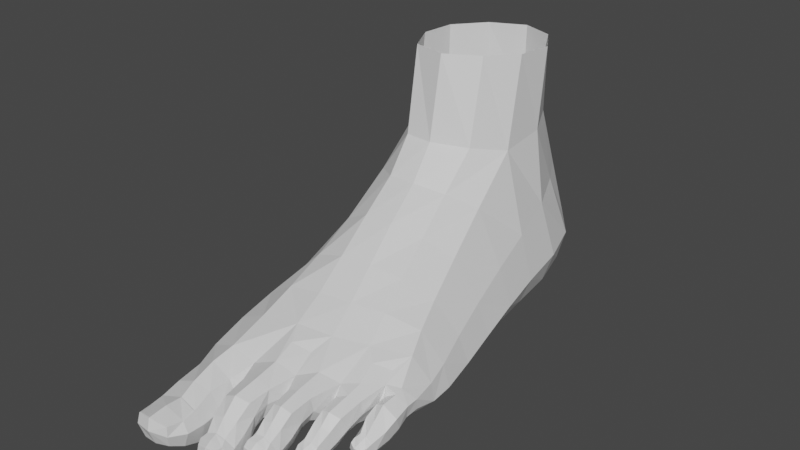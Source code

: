 # Source: Foot.blend  (saved by Blender 2.91.10; exported with 4.5.12 LTS)
import bpy
from mathutils import Matrix  # noqa: F401  (used for matrix-valued properties, if any)

bpy.ops.wm.read_factory_settings(use_empty=True)
scene = bpy.context.scene
scene.name = 'Scene'

# ---- materials (node trees are filled in below, after node groups)
mat_defaultmat = bpy.data.materials.new('defaultMat')
mat_defaultmat.use_transparent_shadow = False

# ---- material node trees
mat_defaultmat.use_nodes = True; mat_defaultmat.node_tree.nodes.clear()
_N = mat_defaultmat.node_tree.nodes; _L = mat_defaultmat.node_tree.links
n0 = _N.new('ShaderNodeBsdfPrincipled'); n0.name = 'Principled BSDF'; n0.location = (10, 300)
n0.distribution = 'GGX'
n0.subsurface_method = 'BURLEY'
n0.inputs[3].default_value = 1.45
n0.inputs[27].default_value = (0.0, 0.0, 0.0, 1.0)
n0.inputs[28].default_value = 1.0
n1 = _N.new('ShaderNodeOutputMaterial'); n1.name = 'Material Output'; n1.location = (300, 300)
_L.new(n0.outputs[0], n1.inputs[0])
n1.is_active_output = True

# ---- world
world_world = bpy.data.worlds.new('World'); scene.world = world_world
world_world.use_nodes = True; world_world.node_tree.nodes.clear()
_N = world_world.node_tree.nodes; _L = world_world.node_tree.links
n0 = _N.new('ShaderNodeOutputWorld'); n0.name = 'World Output'; n0.location = (300, 300)
n1 = _N.new('ShaderNodeBackground'); n1.name = 'Background'; n1.location = (10, 300)
n1.inputs[0].default_value = (0.05088, 0.05088, 0.05088, 1.0)
_L.new(n1.outputs[0], n0.inputs[0])
n0.is_active_output = True
world_world.color = (0.05088, 0.05088, 0.05088)
world_world.use_sun_shadow = False
world_world.sun_shadow_jitter_overblur = 0.0

# ---- meshes
me_foot = bpy.data.meshes.new('Foot')
me_foot.from_pydata([(3.246, 1.873, 6.857), (3.231, 1.797, 7.334), (3.634, 2.009, 7.425), (3.666, 2.102, 6.767), (3.111, 1.397, 6.914), (3.029, 1.26, 7.185), (3.403, 0.8177, 6.643), (3.389, 0.636, 6.879), (3.079, 0.7409, 6.979), (3.14, 0.891, 6.815), (3.77, 0.8386, 6.552), (3.862, 0.6559, 6.89), (4.075, 0.9993, 7.076), (3.996, 1.159, 6.583), (4.116, 1.731, 6.647), (4.17, 1.584, 7.329), (3.222, 1.539, 7.867), (3.311, 1.106, 8.302), (3.572, 1.087, 8.305), (3.662, 1.62, 7.947), (2.938, 1.041, 7.607), (2.96, 0.7822, 8.081), (3.303, 0.3764, 7.266), (3.22, 0.1819, 7.85), (2.906, 0.3491, 7.92), (2.95, 0.5231, 7.362), (3.773, 0.3973, 7.282), (3.621, 0.18, 7.854), (3.85, 0.5097, 8.073), (3.994, 0.7254, 7.522), (4.087, 1.266, 7.836), (3.811, 0.8767, 8.278), (3.213, 0.9553, 8.475), (3.217, 0.8682, 8.635), (3.409, 0.7863, 8.725), (3.494, 0.9334, 8.574), (3.183, 0.8653, 8.653), (3.177, 0.9595, 8.471), (2.957, 0.6495, 8.364), (3.059, 0.554, 8.592), (3.234, 0.1711, 8.236), (3.237, 0.227, 8.504), (3.042, 0.2766, 8.477), (2.971, 0.2877, 8.266), (3.55, 0.1754, 8.238), (3.458, 0.2113, 8.479), (3.581, 0.4404, 8.619), (3.781, 0.4694, 8.393), (3.766, 0.7791, 8.499), (3.64, 0.7026, 8.685), (3.622, 0.7177, 8.663), (3.733, 0.7885, 8.499), (3.561, 1.073, 8.328), (3.772, 0.8788, 8.304), (3.331, 1.091, 8.326), (3.4, 0.7768, 8.755), (3.299, 0.4817, 8.695), (2.186, 2.157, 8.269), (2.159, 1.963, 8.96), (2.54, 2.089, 9.041), (2.589, 2.313, 8.113), (2.097, 1.643, 8.277), (2.068, 1.507, 8.704), (2.401, 1.011, 7.951), (2.385, 0.9525, 8.273), (2.124, 1.086, 8.433), (2.129, 1.165, 8.142), (2.723, 0.9791, 7.792), (2.696, 0.8834, 8.318), (3.029, 1.332, 8.632), (3.013, 1.528, 7.836), (2.987, 2.095, 7.878), (2.937, 1.902, 8.884), (2.149, 1.674, 9.407), (2.091, 1.19, 9.833), (2.405, 1.197, 9.826), (2.515, 1.696, 9.43), (1.92, 1.265, 9.106), (1.809, 0.9328, 9.52), (2.293, 0.6001, 8.703), (2.206, 0.3124, 9.216), (1.862, 0.481, 9.248), (1.938, 0.783, 8.778), (2.669, 0.5841, 8.772), (2.566, 0.3238, 9.258), (2.781, 0.6816, 9.515), (2.938, 1.013, 9.096), (2.841, 1.531, 9.36), (2.66, 1.079, 9.806), (1.998, 1.001, 10.03), (2.056, 0.9084, 10.23), (2.268, 0.8876, 10.3), (2.335, 1.047, 10.16), (2.018, 0.877, 10.26), (1.945, 0.9947, 10.02), (1.776, 0.75, 9.824), (1.94, 0.6009, 10.11), (2.199, 0.2599, 9.55), (2.211, 0.2788, 9.85), (1.97, 0.3197, 9.848), (1.892, 0.3611, 9.595), (2.497, 0.2809, 9.574), (2.434, 0.278, 9.821), (2.534, 0.4989, 10.06), (2.702, 0.5614, 9.794), (2.682, 0.8834, 10.01), (2.572, 0.7898, 10.23), (2.547, 0.8338, 10.21), (2.637, 0.9099, 10.02), (2.401, 1.172, 9.869), (2.621, 1.072, 9.853), (2.12, 1.169, 9.877), (2.262, 0.8518, 10.33), (2.236, 0.5313, 10.18), (1.958, 4.739, -4.908), (1.541, 8.021, -4.863), (1.444, 7.692, -2.905), (2.332, 4.126, -2.916), (1.583, 5.92, -0.8306), (0.6132, 6.579, 0.1111), (0.9248, 5.455, 1.911), (2.013, 4.713, 1.271), (-0.6481, 6.844, 0.5474), (-1.851, 6.84, 0.5239), (-1.524, 5.898, 2.382), (-0.2898, 5.884, 2.324), (-3.065, 6.472, -0.4352), (-2.753, 5.237, 2.089), (0.6149, 8.099, -6.706), (0.293, 6.667, -7.267), (-0.8146, 6.911, -7.648), (-0.8665, 8.14, -7.312), (-2.027, 8.124, -6.638), (-1.809, 6.69, -7.262), (-3.719, 4.891, -2.19), (-3.376, 8.061, -2.926), (-3.182, 8.089, -4.93), (-3.283, 5.141, -4.793), (2.544, 2.337, -5.205), (2.815, 2.111, -3.049), (0.5742, 5.307, -7.837), (0.8786, 2.525, -8.521), (-0.7087, 2.554, -8.955), (-0.7474, 5.426, -8.371), (-2.327, 2.577, -8.351), (-1.987, 5.31, -7.862), (-3.295, 2.721, -1.978), (-3.433, 2.5, -4.303), (2.155, 1.055, -5.027), (2.374, 0.9479, -2.933), (0.7286, 1.205, -8.233), (-0.6673, 1.191, -8.626), (-2.101, 1.08, -8.141), (-2.374, 1.635, -1.983), (-2.81, 1.31, -4.342), (-0.6638, 0.471, -7.686), (0.4054, 0.5589, -7.592), (-1.597, 0.4705, -7.594), (-1.834, 0.6232, -4.164), (-1.459, 0.9912, -2.068), (1.315, 0.6763, -2.648), (1.078, 0.6441, -4.731), (2.619, 3.5, -0.9995), (2.936, 2.856, 0.8923), (-3.714, 4.433, -0.1212), (-3.61, 3.883, 1.869), (3.078, 1.813, -1.165), (3.375, 1.483, 0.7102), (-3.281, 2.628, 0.01294), (-3.375, 2.275, 1.867), (-2.278, 1.591, 0.04389), (-2.446, 1.285, 2.055), (2.564, 0.8055, -1.008), (2.781, 0.6236, 0.9101), (-1.286, 1.067, 0.02252), (-1.299, 0.8661, 2.117), (1.53, 0.6341, -0.6539), (1.733, 0.5055, 1.337), (1.32, 4.583, 3.61), (2.439, 3.811, 3.037), (-1.246, 4.887, 4.15), (0.05359, 4.85, 3.997), (-2.599, 4.428, 4.025), (3.313, 2.359, 2.614), (-3.804, 1.893, 3.851), (-3.66, 3.373, 3.874), (-2.854, 0.7897, 4.069), (-1.468, 0.4301, 4.172), (3.038, 0.4257, 2.693), (1.918, 0.2973, 3.249), (0.3692, 3.988, 5.443), (-1.022, 4.019, 5.664), (-2.506, 3.779, 5.712), (-3.773, 2.958, 5.577), (1.667, 3.857, 4.999), (2.88, 3.284, 4.374), (-4.129, 1.652, 5.507), (3.69, 1.213, 2.474), (3.94, 1.025, 3.996), (3.295, 0.3173, 4.189), (-1.682, 0.08587, 5.884), (-3.209, 0.3568, 5.748), (2.017, 0.1914, 4.819), (-3.505, 1.132, 10.77), (-3.591, 1.221, 9.698), (-3.339, 0.6048, 9.637), (-3.356, 0.3625, 10.62), (-3.305, 1.97, 9.795), (-3.258, 1.807, 10.87), (-2.342, 2.222, 10.9), (-2.437, 2.503, 9.89), (-1.629, 2.008, 10.79), (-1.637, 2.041, 9.853), (-1.274, 1.279, 10.68), (-1.368, 1.374, 9.801), (-1.498, 0.3847, 10.6), (-1.72, 0.5509, 9.757), (-2.369, 0.1618, 10.6), (-2.364, 0.4082, 9.73), (3.693, 1.974, 4.035), (-2.239, 1.955, 11.65), (-2.168, 2.046, 12.35), (-1.43, 1.713, 12.28), (-1.499, 1.8, 11.73), (-2.958, 1.809, 11.87), (-2.888, 1.788, 12.41), (-2.097, 2.02, 13.13), (-2.685, 1.92, 13.06), (-1.526, 1.776, 12.89), (-1.459, 1.784, 11.68), (-1.382, 1.695, 12.28), (-1.16, 1.263, 12.3), (-1.174, 1.232, 11.55), (-1.485, 1.759, 12.93), (-1.455, 1.357, 12.97), (-2.091, 2.016, 13.18), (-2.721, 1.911, 13.1), (-2.744, 1.502, 13.21), (-2.074, 1.524, 13.3), (-2.935, 1.775, 12.42), (-3.162, 1.179, 12.49), (-3.01, 1.792, 11.84), (-3.403, 1.063, 11.77), (-1.41, 0.6121, 12.3), (-1.404, 0.3703, 11.53), (-1.589, 0.8488, 12.85), (-2.62, 0.876, 13.04), (-2.103, 0.8275, 13.02), (-2.917, 0.5953, 12.48), (-3.182, 0.3754, 11.66), (-2.321, 0.169, 11.61), (-2.199, 0.4319, 12.4), (-3.65, 2.139, 8.715), (-3.878, 1.326, 8.669), (-3.423, 0.6052, 8.772), (-2.346, 0.5132, 9.027), (-1.278, 0.6597, 9.151), (-1.21, 1.606, 9.212), (-1.289, 2.416, 8.925), (-2.447, 2.676, 8.885), (-0.8419, 2.428, 9.868), (-0.2522, 2.679, 9.762), (-0.345, 2.794, 8.72), (0.2666, 2.358, 9.677), (0.5243, 2.501, 8.606), (-0.9097, 1.698, 9.968), (-0.7002, 1.025, 9.942), (-0.411, 0.6471, 9.027), (-0.3446, 0.9734, 9.888), (0.3513, 0.877, 8.834), (0.07439, 1.16, 9.883), (0.439, 1.798, 9.04), (0.2637, 1.79, 9.801), (0.9052, 0.7842, 8.571), (1.047, 1.082, 9.029), (0.6402, 1.229, 9.254), (0.7057, 1.803, 9.318), (0.816, 2.374, 9.275), (1.245, 2.541, 9.176), (1.208, 2.684, 8.106), (1.713, 2.313, 9.082), (1.996, 2.393, 7.835), (1.727, 1.702, 8.977), (1.881, 1.701, 8.128), (1.782, 0.9045, 8.04), (1.443, 1.149, 8.933), (2.595, 2.471, 7.439), (3.156, 2.273, 6.703), (2.285, 0.8107, 7.597), (2.685, 0.797, 7.144), (3.025, 1.558, 6.956), (3.702, 0.8371, 6.161), (3.338, 0.7803, 6.46), (3.626, 2.161, 6.401), (4.092, 1.729, 6.124), (4.017, 1.219, 5.99), (-0.7818, 2.243, 10.79), (-0.2568, 2.487, 10.81), (-0.8876, 1.53, 10.66), (-0.2869, 0.8407, 10.33), (-0.7474, 0.8799, 10.44), (0.1658, 1.061, 10.37), (0.3414, 1.708, 10.5), (0.2351, 2.27, 10.6), (-0.6746, 1.822, 11.48), (-0.476, 1.482, 11.99), (-0.1232, 1.57, 11.88), (-0.1896, 1.956, 11.46), (-0.8657, 1.278, 11.3), (-0.7685, 1.102, 11.87), (-0.2677, 0.5326, 10.81), (-0.1912, 0.3307, 11.57), (-0.7593, 0.5125, 11.67), (-0.8109, 0.6285, 10.98), (0.3333, 0.7561, 10.84), (0.4492, 0.5042, 11.53), (0.5099, 1.085, 11.67), (0.4582, 1.383, 11.09), (0.2703, 1.852, 11.3), (0.2523, 1.469, 11.85), (-0.4788, 1.393, 12.26), (-0.333, 1.362, 12.48), (0.007334, 1.412, 12.49), (-0.05689, 1.506, 12.21), (-0.3584, 1.342, 12.53), (-0.5307, 1.379, 12.27), (-0.6882, 0.996, 12.26), (-0.4111, 0.9834, 12.57), (-0.1088, 0.3998, 12.06), (-0.04055, 0.5427, 12.44), (-0.3915, 0.6123, 12.45), (-0.5773, 0.5385, 12.14), (0.4115, 0.4855, 12.01), (0.3245, 0.5552, 12.31), (0.4267, 0.9289, 12.37), (0.5457, 0.962, 12.02), (0.3755, 1.34, 12.09), (0.3471, 1.298, 12.39), (0.3044, 1.323, 12.35), (0.3275, 1.356, 12.1), (-0.1145, 1.559, 11.93), (0.2249, 1.468, 11.91), (-0.4333, 1.48, 12.03), (0.01565, 1.396, 12.54), (0.008683, 0.9687, 12.61), (0.8459, 2.203, 10.02), (1.276, 2.351, 10.1), (0.6833, 1.695, 9.836), (1.006, 1.015, 9.31), (0.6239, 1.181, 9.507), (1.417, 1.031, 9.289), (1.753, 1.568, 9.639), (1.703, 2.194, 10.03), (0.8689, 1.86, 10.59), (0.9075, 1.53, 11.0), (1.263, 1.54, 10.94), (1.288, 1.935, 10.59), (0.5889, 1.451, 10.35), (0.5919, 1.18, 10.89), (0.9587, 0.7455, 9.709), (0.96, 0.4365, 10.44), (0.5437, 0.6939, 10.56), (0.5501, 0.9755, 9.875), (1.465, 0.7047, 9.777), (1.503, 0.4292, 10.5), (1.733, 0.9192, 10.72), (1.766, 1.224, 10.16), (1.667, 1.798, 10.52), (1.552, 1.411, 10.94), (0.8632, 1.397, 11.32), (0.9198, 1.317, 11.53), (1.196, 1.277, 11.56), (1.213, 1.459, 11.27), (0.8793, 1.296, 11.57), (0.8116, 1.395, 11.32), (0.6339, 1.035, 11.29), (0.8178, 0.9541, 11.57), (1.029, 0.3589, 11.04), (1.084, 0.4787, 11.41), (0.8349, 0.5606, 11.43), (0.7016, 0.5305, 11.15), (1.425, 0.4094, 10.99), (1.348, 0.4825, 11.31), (1.482, 0.8271, 11.44), (1.675, 0.834, 11.1), (1.588, 1.245, 11.18), (1.515, 1.154, 11.46), (1.482, 1.192, 11.44), (1.543, 1.268, 11.19), (1.263, 1.524, 10.99), (1.515, 1.411, 10.99), (0.9469, 1.519, 11.05), (1.196, 1.25, 11.6), (1.135, 0.8841, 11.61), (-2.799, 5.265, -6.536), (-3.241, 2.588, -6.771), (-2.866, 1.149, -6.409), (-1.831, 0.4099, -6.244), (0.79, 0.6158, -6.665), (-0.5094, 0.3686, -6.372), (1.641, 1.172, -6.966), (1.911, 2.453, -7.171), (1.227, 5.104, -6.635), (-2.244, 1.95, 11.6), (-0.8696, 3.384, 7.05), (-2.455, 3.216, 7.294), (-3.785, 2.545, 7.138), (-4.073, 1.468, 7.157), (-3.367, 0.3461, 7.397), (1.948, 3.152, 6.169), (0.6254, 3.299, 6.77), (-0.4346, 3.124, 7.812), (0.3628, 2.918, 7.622), (3.258, 2.832, 5.359), (2.457, 2.84, 6.636), (3.003, 2.536, 6.172), (-0.47, 0.3638, 8.16), (-0.1302, 0.1036, 7.238), (0.6761, 0.465, 7.81), (2.126, 0.3069, 6.184), (2.579, 0.5291, 6.519), (3.442, 0.3992, 5.298), (4.03, 1.018, 5.016), (3.219, 0.5706, 5.994), (3.882, 1.743, 5.007), (-1.839, 0.06869, 7.326), (-2.129, 8.116, -0.8988), (-2.361, 11.65, -1.771), (-3.323, 11.53, -3.486), (-0.8879, 8.121, -0.779), (-0.8776, 11.66, -1.403), (0.5798, 8.024, -1.473), (0.4898, 11.61, -2.331), (1.412, 11.55, -3.619), (0.6426, 11.46, -6.686), (1.557, 11.5, -5.233), (-3.262, 11.49, -5.109), (-2.271, 11.45, -6.539), (-0.7818, 11.45, -7.242), (-1.353, 0.3803, 8.226), (1.632, 0.5788, 7.388), (0.2507, 0.2836, 3.873), (0.1453, 0.05242, 5.641), (-0.3869, 0.3918, -4.391), (-0.2245, 0.6533, -2.285), (0.1581, 0.5994, 1.85), (-0.02193, 0.727, -0.2165)], [], [(0, 1, 2, 3), (1, 0, 4, 5), (6, 7, 8, 9), (10, 11, 7, 6), (12, 13, 14, 15), (9, 8, 5, 4), (13, 12, 11, 10), (3, 2, 15, 14), (16, 17, 18, 19), (17, 16, 20, 21), (22, 23, 24, 25), (26, 27, 23, 22), (28, 29, 30, 31), (25, 24, 21, 20), (29, 28, 27, 26), (19, 18, 31, 30), (32, 33, 34, 35), (36, 37, 38, 39), (40, 41, 42, 43), (44, 45, 41, 40), (46, 47, 48, 49), (43, 42, 39, 38), (47, 46, 45, 44), (35, 34, 50, 51), (38, 37, 17, 21), (24, 43, 38, 21), (23, 40, 43, 24), (27, 44, 40, 23), (28, 47, 44, 27), (48, 47, 28, 31), (52, 35, 51, 53), (54, 32, 35, 52), (55, 36, 39, 56), (46, 49, 55, 56), (39, 42, 41, 56), (56, 41, 45, 46), (57, 58, 59, 60), (58, 57, 61, 62), (63, 64, 65, 66), (67, 68, 64, 63), (69, 70, 71, 72), (66, 65, 62, 61), (70, 69, 68, 67), (60, 59, 72, 71), (73, 74, 75, 76), (74, 73, 77, 78), (79, 80, 81, 82), (83, 84, 80, 79), (85, 86, 87, 88), (82, 81, 78, 77), (86, 85, 84, 83), (76, 75, 88, 87), (89, 90, 91, 92), (93, 94, 95, 96), (97, 98, 99, 100), (101, 102, 98, 97), (103, 104, 105, 106), (100, 99, 96, 95), (104, 103, 102, 101), (92, 91, 107, 108), (95, 94, 74, 78), (81, 100, 95, 78), (80, 97, 100, 81), (84, 101, 97, 80), (85, 104, 101, 84), (105, 104, 85, 88), (109, 92, 108, 110), (111, 89, 92, 109), (112, 93, 96, 113), (103, 106, 112, 113), (96, 99, 98, 113), (113, 98, 102, 103), (114, 115, 116, 117), (118, 119, 120, 121), (122, 123, 124, 125), (123, 126, 127, 124), (128, 129, 130, 131), (132, 131, 130, 133), (134, 135, 136, 137), (138, 114, 117, 139), (140, 141, 142, 143), (142, 144, 145, 143), (146, 134, 137, 147), (148, 138, 139, 149), (141, 150, 151, 142), (144, 142, 151, 152), (153, 146, 147, 154), (155, 151, 150, 156), (157, 152, 151, 155), (153, 154, 158, 159), (148, 149, 160, 161), (162, 118, 121, 163), (126, 164, 165, 127), (166, 162, 163, 167), (164, 168, 169, 165), (168, 170, 171, 169), (172, 166, 167, 173), (170, 174, 175, 171), (176, 172, 173, 177), (121, 120, 178, 179), (125, 124, 180, 181), (124, 127, 182, 180), (163, 121, 179, 183), (165, 169, 184, 185), (169, 171, 186, 184), (171, 175, 187, 186), (177, 173, 188, 189), (190, 181, 180, 191), (180, 182, 192, 191), (182, 185, 193, 192), (179, 178, 194, 195), (185, 184, 196, 193), (188, 197, 198, 199), (186, 187, 200, 201), (189, 188, 199, 202), (203, 204, 205, 206), (207, 208, 209, 210), (210, 209, 211, 212), (212, 211, 213, 214), (214, 213, 215, 216), (216, 215, 217, 218), (206, 205, 218, 217), (208, 207, 204, 203), (183, 179, 195, 219), (220, 221, 222, 223), (221, 220, 224, 225), (226, 221, 225, 227), (221, 226, 228, 222), (229, 230, 231, 232), (230, 233, 234, 231), (235, 236, 237, 238), (236, 239, 240, 237), (239, 241, 242, 240), (233, 235, 238, 234), (231, 243, 244, 232), (234, 245, 243, 231), (237, 246, 247, 238), (240, 248, 246, 237), (242, 249, 248, 240), (238, 247, 245, 234), (248, 249, 250, 251), (244, 243, 251, 250), (246, 248, 251, 247), (251, 243, 245, 247), (207, 252, 253, 204), (204, 253, 254, 205), (205, 254, 255, 218), (216, 218, 255, 256), (214, 216, 256, 257), (258, 212, 214, 257), (259, 210, 212, 258), (252, 207, 210, 259), (258, 260, 261, 262), (262, 261, 263, 264), (260, 258, 257, 265), (257, 256, 266, 265), (267, 268, 266, 256), (269, 270, 268, 267), (271, 272, 270, 269), (264, 263, 272, 271), (273, 274, 275, 269), (271, 269, 275, 276), (277, 264, 271, 276), (264, 277, 278, 279), (279, 278, 280, 281), (282, 283, 281, 280), (284, 285, 274, 273), (284, 283, 282, 285), (61, 57, 281, 283), (284, 66, 61, 283), (281, 57, 60, 286), (286, 60, 71, 287), (288, 63, 66, 284), (289, 67, 63, 288), (287, 71, 70, 290), (290, 70, 67, 289), (4, 0, 287, 290), (289, 9, 4, 290), (291, 10, 6, 292), (9, 289, 292, 6), (287, 0, 3, 293), (293, 3, 14, 294), (294, 14, 13, 295), (295, 13, 10, 291), (260, 296, 297, 261), (296, 260, 265, 298), (268, 299, 300, 266), (270, 301, 299, 268), (302, 272, 263, 303), (266, 300, 298, 265), (272, 302, 301, 270), (261, 297, 303, 263), (304, 305, 306, 307), (305, 304, 308, 309), (310, 311, 312, 313), (314, 315, 311, 310), (316, 317, 318, 319), (313, 312, 309, 308), (317, 316, 315, 314), (307, 306, 319, 318), (320, 321, 322, 323), (324, 325, 326, 327), (328, 329, 330, 331), (332, 333, 329, 328), (334, 335, 336, 337), (331, 330, 327, 326), (335, 334, 333, 332), (323, 322, 338, 339), (326, 325, 305, 309), (312, 331, 326, 309), (311, 328, 331, 312), (315, 332, 328, 311), (316, 335, 332, 315), (336, 335, 316, 319), (340, 323, 339, 341), (342, 320, 323, 340), (343, 324, 327, 344), (334, 337, 343, 344), (327, 330, 329, 344), (344, 329, 333, 334), (277, 345, 346, 278), (345, 277, 276, 347), (274, 348, 349, 275), (285, 350, 348, 274), (351, 282, 280, 352), (275, 349, 347, 276), (282, 351, 350, 285), (278, 346, 352, 280), (353, 354, 355, 356), (354, 353, 357, 358), (359, 360, 361, 362), (363, 364, 360, 359), (365, 366, 367, 368), (362, 361, 358, 357), (366, 365, 364, 363), (356, 355, 368, 367), (369, 370, 371, 372), (373, 374, 375, 376), (377, 378, 379, 380), (381, 382, 378, 377), (383, 384, 385, 386), (380, 379, 376, 375), (384, 383, 382, 381), (372, 371, 387, 388), (375, 374, 354, 358), (361, 380, 375, 358), (360, 377, 380, 361), (364, 381, 377, 360), (365, 384, 381, 364), (385, 384, 365, 368), (389, 372, 388, 390), (391, 369, 372, 389), (392, 373, 376, 393), (383, 386, 392, 393), (376, 379, 378, 393), (393, 378, 382, 383), (145, 394, 132, 133), (145, 144, 395, 394), (144, 152, 396, 395), (152, 157, 397, 396), (155, 156, 398, 399), (156, 150, 400, 398), (150, 141, 401, 400), (141, 140, 402, 401), (402, 128, 115, 114), (197, 183, 219, 198), (184, 186, 201, 196), (208, 203, 242, 241), (208, 241, 403, 209), (209, 403, 229, 211), (213, 211, 229, 232), (213, 232, 244, 215), (215, 244, 250, 217), (206, 217, 250, 249), (203, 206, 249, 242), (308, 304, 296, 298), (300, 313, 308, 298), (299, 310, 313, 300), (301, 314, 310, 299), (302, 317, 314, 301), (318, 317, 302, 303), (297, 307, 318, 303), (296, 304, 307, 297), (357, 353, 345, 347), (349, 362, 357, 347), (348, 359, 362, 349), (350, 363, 359, 348), (351, 366, 363, 350), (367, 366, 351, 352), (346, 356, 367, 352), (345, 353, 356, 346), (77, 73, 58, 62), (65, 82, 77, 62), (64, 79, 82, 65), (68, 83, 79, 64), (69, 86, 83, 68), (87, 86, 69, 72), (59, 76, 87, 72), (58, 73, 76, 59), (20, 16, 1, 5), (8, 25, 20, 5), (7, 22, 25, 8), (11, 26, 22, 7), (12, 29, 26, 11), (30, 29, 12, 15), (2, 19, 30, 15), (1, 16, 19, 2), (394, 395, 147, 137), (395, 396, 154, 147), (396, 397, 158, 154), (148, 161, 398, 400), (400, 401, 138, 148), (401, 402, 114, 138), (119, 122, 125, 120), (120, 125, 181, 178), (178, 181, 190, 194), (155, 399, 397, 157), (404, 405, 259, 258), (406, 252, 259, 405), (407, 408, 254, 253), (409, 410, 279, 281), (410, 404, 411, 412), (413, 409, 414, 415), (267, 416, 417, 269), (417, 418, 273, 269), (404, 258, 262, 411), (410, 412, 264, 279), (409, 281, 286, 414), (406, 407, 253, 252), (419, 420, 289, 288), (413, 415, 287, 293), (291, 421, 422, 295), (292, 423, 421, 291), (422, 424, 294, 295), (424, 413, 293, 294), (405, 192, 193, 406), (193, 196, 407, 406), (196, 201, 408, 407), (404, 191, 192, 405), (190, 191, 404, 410), (409, 194, 190, 410), (195, 194, 409, 413), (424, 219, 195, 413), (422, 198, 219, 424), (421, 199, 198, 422), (419, 202, 199, 421), (408, 201, 200, 425), (426, 427, 428, 135), (429, 430, 427, 426), (431, 432, 430, 429), (116, 433, 432, 431), (128, 434, 435, 115), (136, 436, 437, 132), (428, 436, 136, 135), (438, 434, 128, 131), (437, 438, 131, 132), (115, 435, 433, 116), (136, 132, 394, 137), (140, 129, 128, 402), (130, 129, 140, 143), (133, 130, 143, 145), (412, 411, 262, 264), (415, 414, 286, 287), (408, 425, 255, 254), (417, 416, 439, 425), (419, 288, 284, 440), (417, 419, 440, 418), (187, 441, 442, 200), (443, 444, 159, 158), (397, 399, 443, 158), (442, 202, 419, 417), (441, 189, 202, 442), (445, 177, 189, 441), (446, 176, 177, 445), (161, 160, 444, 443), (399, 398, 161, 443), (200, 442, 417, 425), (256, 255, 425, 439), (420, 423, 292, 289), (418, 440, 284, 273), (439, 416, 267, 256), (419, 421, 423, 420), (37, 36, 33, 32), (36, 55, 34, 33), (55, 49, 50, 34), (49, 48, 51, 50), (48, 31, 53, 51), (31, 18, 52, 53), (17, 37, 32, 54), (18, 17, 54, 52), (94, 93, 90, 89), (93, 112, 91, 90), (112, 106, 107, 91), (106, 105, 108, 107), (105, 88, 110, 108), (88, 75, 109, 110), (74, 94, 89, 111), (75, 74, 111, 109), (230, 229, 223, 222), (229, 403, 220, 223), (403, 241, 224, 220), (241, 239, 225, 224), (239, 236, 227, 225), (236, 235, 226, 227), (235, 233, 228, 226), (233, 230, 222, 228), (325, 324, 321, 320), (324, 343, 322, 321), (343, 337, 338, 322), (337, 336, 339, 338), (336, 319, 341, 339), (319, 306, 340, 341), (305, 325, 320, 342), (306, 305, 342, 340), (374, 373, 370, 369), (373, 392, 371, 370), (392, 386, 387, 371), (386, 385, 388, 387), (385, 368, 390, 388), (368, 355, 389, 390), (354, 374, 369, 391), (355, 354, 391, 389), (175, 445, 441, 187), (173, 167, 197, 188), (167, 163, 183, 197), (127, 165, 185, 182), (174, 446, 445, 175), (153, 159, 174, 170), (444, 446, 174, 159), (444, 160, 176, 446), (160, 149, 172, 176), (149, 139, 166, 172), (139, 117, 162, 166), (117, 116, 118, 162), (116, 431, 119, 118), (431, 429, 122, 119), (429, 426, 123, 122), (426, 135, 126, 123), (135, 134, 164, 126), (134, 146, 168, 164), (146, 153, 170, 168)])
_uv = me_foot.uv_layers.new(name='UVMap')
_uv.uv.foreach_set('vector', [0.5258, 0.2865, 0.5443, 0.2846, 0.5466, 0.2966, 0.5268, 0.3043, 0.5443, 0.2846, 0.5258, 0.2865, 0.5374, 0.2716, 0.5484, 0.2661, 0.9303, 0.5501, 0.937, 0.5549, 0.9327, 0.5658, 0.9225, 0.5645, 0.94, 0.5368, 0.9492, 0.5414, 0.937, 0.5549, 0.9303, 0.5501, 0.5701, 0.3306, 0.5563, 0.3361, 0.5411, 0.3217, 0.558, 0.3135, 0.9225, 0.5645, 0.9327, 0.5658, 0.9343, 0.5819, 0.9285, 0.5795, 0.9493, 0.5267, 0.9607, 0.5306, 0.9492, 0.5414, 0.94, 0.5368, 0.5268, 0.3043, 0.5466, 0.2966, 0.558, 0.3135, 0.5411, 0.3217, 0.5646, 0.2811, 0.5858, 0.2801, 0.5877, 0.2891, 0.5673, 0.2935, 0.5858, 0.2801, 0.5646, 0.2811, 0.5664, 0.2618, 0.586, 0.2623, 0.9512, 0.5609, 0.9696, 0.5686, 0.9675, 0.5789, 0.9492, 0.572, 0.9591, 0.5488, 0.9749, 0.5583, 0.9696, 0.5686, 0.9512, 0.5609, 0.6025, 0.3101, 0.5872, 0.3239, 0.5757, 0.3077, 0.5941, 0.2985, 0.9492, 0.572, 0.9675, 0.5789, 0.9685, 0.593, 0.9487, 0.589, 0.9716, 0.5386, 0.9878, 0.5501, 0.9749, 0.5583, 0.9591, 0.5488, 0.5673, 0.2935, 0.5877, 0.2891, 0.5941, 0.2985, 0.5757, 0.3077, 0.5935, 0.2766, 0.5992, 0.2769, 0.6031, 0.2822, 0.5967, 0.2851, 0.5997, 0.2759, 0.5934, 0.2755, 0.5977, 0.2635, 0.6067, 0.2687, 0.9809, 0.5727, 0.9886, 0.5764, 0.9851, 0.5811, 0.9785, 0.5809, 0.9853, 0.5644, 0.991, 0.5702, 0.9886, 0.5764, 0.9809, 0.5727, 0.6139, 0.2895, 0.6093, 0.3007, 0.6005, 0.2943, 0.6051, 0.2889, 0.9785, 0.5809, 0.9851, 0.5811, 0.9908, 0.5882, 0.9806, 0.592, 0.9969, 0.5585, 1.0, 0.5695, 0.991, 0.5702, 0.9853, 0.5644, 0.5967, 0.2851, 0.6031, 0.2822, 0.6041, 0.2886, 0.5999, 0.2934, 0.5977, 0.2635, 0.5934, 0.2755, 0.5858, 0.2801, 0.586, 0.2623, 0.9675, 0.5789, 0.9785, 0.5809, 0.9806, 0.592, 0.9685, 0.593, 0.9696, 0.5686, 0.9809, 0.5727, 0.9785, 0.5809, 0.9675, 0.5789, 0.9749, 0.5583, 0.9853, 0.5644, 0.9809, 0.5727, 0.9696, 0.5686, 0.9878, 0.5501, 0.9969, 0.5585, 0.9853, 0.5644, 0.9749, 0.5583, 0.6005, 0.2943, 0.6093, 0.3007, 0.6025, 0.3101, 0.5941, 0.2985, 0.5885, 0.2886, 0.5967, 0.2851, 0.5999, 0.2934, 0.5943, 0.2969, 0.5868, 0.2807, 0.5935, 0.2766, 0.5967, 0.2851, 0.5885, 0.2886, 0.6039, 0.2817, 0.5997, 0.2759, 0.6067, 0.2687, 0.6127, 0.2777, 0.6139, 0.2895, 0.6051, 0.2889, 0.6039, 0.2817, 0.6127, 0.2777, 0.9908, 0.5882, 0.9851, 0.5811, 0.9886, 0.5764, 0.998, 0.5806, 0.998, 0.5806, 0.9886, 0.5764, 0.991, 0.5702, 1.0, 0.5695, 0.4977, 0.2251, 0.518, 0.2093, 0.5246, 0.2182, 0.5026, 0.2395, 0.518, 0.2093, 0.4977, 0.2251, 0.4987, 0.2073, 0.5096, 0.196, 0.8957, 0.6164, 0.9022, 0.6263, 0.8969, 0.6374, 0.8868, 0.6302, 0.9065, 0.6055, 0.9134, 0.6207, 0.9022, 0.6263, 0.8957, 0.6164, 0.5493, 0.239, 0.5337, 0.2566, 0.5135, 0.2526, 0.5326, 0.2285, 0.8868, 0.6302, 0.8969, 0.6374, 0.8933, 0.6557, 0.8855, 0.6467, 0.925, 0.6017, 0.9363, 0.6145, 0.9134, 0.6207, 0.9065, 0.6055, 0.5026, 0.2395, 0.5246, 0.2182, 0.5326, 0.2285, 0.5135, 0.2526, 0.5318, 0.1981, 0.5476, 0.1837, 0.5536, 0.1932, 0.5384, 0.2074, 0.5476, 0.1837, 0.5318, 0.1981, 0.5225, 0.183, 0.5376, 0.1705, 0.9166, 0.6394, 0.9311, 0.6527, 0.9247, 0.6613, 0.9101, 0.6497, 0.9268, 0.6331, 0.9386, 0.646, 0.9311, 0.6527, 0.9166, 0.6394, 0.5755, 0.209, 0.5637, 0.2246, 0.5471, 0.2153, 0.5616, 0.1994, 0.9101, 0.6497, 0.9247, 0.6613, 0.9191, 0.6771, 0.9033, 0.6662, 0.9444, 0.6258, 0.9535, 0.6407, 0.9386, 0.646, 0.9268, 0.6331, 0.5384, 0.2074, 0.5536, 0.1932, 0.5616, 0.1994, 0.5471, 0.2153, 0.5543, 0.1764, 0.561, 0.1756, 0.5651, 0.18, 0.5607, 0.1849, 0.5618, 0.1742, 0.5535, 0.1748, 0.5496, 0.1646, 0.5641, 0.165, 0.9393, 0.6596, 0.9467, 0.6657, 0.9416, 0.6709, 0.9341, 0.6676, 0.9457, 0.6535, 0.9503, 0.66, 0.9467, 0.6657, 0.9393, 0.6596, 0.5811, 0.1858, 0.5799, 0.1987, 0.569, 0.1935, 0.571, 0.186, 0.9341, 0.6676, 0.9416, 0.6709, 0.9461, 0.6816, 0.932, 0.682, 0.9589, 0.6513, 0.9607, 0.6639, 0.9503, 0.66, 0.9457, 0.6535, 0.5607, 0.1849, 0.5651, 0.18, 0.5694, 0.1865, 0.5675, 0.1928, 0.5496, 0.1646, 0.5535, 0.1748, 0.5476, 0.1837, 0.5376, 0.1705, 0.9247, 0.6613, 0.9341, 0.6676, 0.932, 0.682, 0.9191, 0.6771, 0.9311, 0.6527, 0.9393, 0.6596, 0.9341, 0.6676, 0.9247, 0.6613, 0.9386, 0.646, 0.9457, 0.6535, 0.9393, 0.6596, 0.9311, 0.6527, 0.9535, 0.6407, 0.9589, 0.6513, 0.9457, 0.6535, 0.9386, 0.646, 0.569, 0.1935, 0.5799, 0.1987, 0.5755, 0.209, 0.5616, 0.1994, 0.5548, 0.1922, 0.5607, 0.1849, 0.5675, 0.1928, 0.5615, 0.1973, 0.5495, 0.1838, 0.5543, 0.1764, 0.5607, 0.1849, 0.5548, 0.1922, 0.5663, 0.1791, 0.5618, 0.1742, 0.5641, 0.165, 0.5758, 0.1725, 0.5811, 0.1858, 0.571, 0.186, 0.5663, 0.1791, 0.5758, 0.1725, 0.9461, 0.6816, 0.9416, 0.6709, 0.9467, 0.6657, 0.9561, 0.6752, 0.9561, 0.6752, 0.9467, 0.6657, 0.9503, 0.66, 0.9607, 0.6639, 0.4477, 0.6721, 0.3494, 0.7177, 0.326, 0.6462, 0.4411, 0.604, 0.3569, 0.5537, 0.3131, 0.5238, 0.3505, 0.451, 0.3924, 0.4729, 0.2714, 0.4997, 0.2318, 0.4831, 0.2742, 0.4162, 0.3111, 0.4317, 0.2318, 0.4831, 0.1764, 0.4765, 0.2327, 0.3955, 0.2742, 0.4162, 0.3787, 0.7887, 0.4319, 0.79, 0.439, 0.8329, 0.3965, 0.8457, 0.4071, 0.8932, 0.3965, 0.8457, 0.439, 0.8329, 0.4531, 0.8695, 0.09683, 0.4439, 0.1031, 0.5453, 0.03269, 0.5526, 0.01585, 0.4727, 0.5272, 0.6467, 0.4477, 0.6721, 0.4411, 0.604, 0.5088, 0.5884, 0.48, 0.775, 0.5724, 0.7491, 0.5868, 0.7979, 0.4915, 0.8187, 0.5868, 0.7979, 0.5962, 0.8513, 0.5027, 0.8599, 0.4915, 0.8187, 0.07145, 0.3758, 0.09683, 0.4439, 0.01585, 0.4727, 0.0, 0.392, 0.8881, 0.1595, 0.9307, 0.1396, 0.9344, 0.2204, 0.8921, 0.232, 0.8556, 0.01455, 0.8384, 0.05505, 0.7946, 0.04243, 0.7915, 0.0, 0.7252, 0.01916, 0.7915, 0.0, 0.7946, 0.04243, 0.7508, 0.05955, 0.7147, 0.2586, 0.6659, 0.2544, 0.6642, 0.1717, 0.7099, 0.1764, 0.795, 0.0806, 0.7946, 0.04243, 0.8384, 0.05505, 0.8264, 0.08273, 0.7679, 0.08312, 0.7508, 0.05955, 0.7946, 0.04243, 0.795, 0.0806, 0.7147, 0.2586, 0.7099, 0.1764, 0.7498, 0.1877, 0.754, 0.2589, 0.8881, 0.1595, 0.8921, 0.232, 0.8538, 0.2435, 0.8499, 0.1735, 0.4459, 0.5407, 0.3569, 0.5537, 0.3924, 0.4729, 0.4618, 0.4803, 0.1764, 0.4765, 0.1505, 0.407, 0.1926, 0.3589, 0.2327, 0.3955, 0.5046, 0.5372, 0.4459, 0.5407, 0.4618, 0.4803, 0.51, 0.4858, 0.1505, 0.407, 0.1212, 0.3528, 0.1564, 0.3188, 0.1926, 0.3589, 0.6695, 0.3209, 0.7188, 0.3277, 0.7176, 0.3963, 0.6728, 0.3812, 0.893, 0.2985, 0.9313, 0.2877, 0.9298, 0.3523, 0.895, 0.3643, 0.7188, 0.3277, 0.7572, 0.3305, 0.7579, 0.4031, 0.7176, 0.3963, 0.8563, 0.3113, 0.893, 0.2985, 0.895, 0.3643, 0.8591, 0.3799, 0.3924, 0.4729, 0.3505, 0.451, 0.3861, 0.3877, 0.4277, 0.4101, 0.3111, 0.4317, 0.2742, 0.4162, 0.3102, 0.3491, 0.3485, 0.3663, 0.2742, 0.4162, 0.2327, 0.3955, 0.2676, 0.3307, 0.3102, 0.3491, 0.4618, 0.4803, 0.3924, 0.4729, 0.4277, 0.4101, 0.4821, 0.4277, 0.1926, 0.3589, 0.1564, 0.3188, 0.1868, 0.2739, 0.2261, 0.304, 0.6728, 0.3812, 0.7176, 0.3963, 0.709, 0.4639, 0.6633, 0.4427, 0.7176, 0.3963, 0.7579, 0.4031, 0.7551, 0.4753, 0.709, 0.4639, 0.8591, 0.3799, 0.895, 0.3643, 0.8994, 0.4248, 0.8629, 0.447, 0.381, 0.3108, 0.3485, 0.3663, 0.3102, 0.3491, 0.339, 0.2908, 0.3102, 0.3491, 0.2676, 0.3307, 0.293, 0.2731, 0.339, 0.2908, 0.2676, 0.3307, 0.2261, 0.304, 0.2464, 0.2545, 0.293, 0.2731, 0.4277, 0.4101, 0.3861, 0.3877, 0.4178, 0.3372, 0.4564, 0.3665, 0.2261, 0.304, 0.1868, 0.2739, 0.2062, 0.2333, 0.2464, 0.2545, 0.8994, 0.4248, 0.9326, 0.4113, 0.9361, 0.4603, 0.906, 0.4741, 0.709, 0.4639, 0.7551, 0.4753, 0.7472, 0.5341, 0.6985, 0.5168, 0.8629, 0.447, 0.8994, 0.4248, 0.906, 0.4741, 0.8674, 0.5032, 0.6037, 0.6172, 0.628, 0.5989, 0.6479, 0.6115, 0.627, 0.631, 0.2693, 0.1295, 0.2635, 0.09558, 0.2961, 0.09208, 0.3028, 0.1271, 0.3028, 0.1271, 0.2961, 0.09208, 0.3194, 0.08709, 0.3317, 0.1196, 0.3317, 0.1196, 0.3194, 0.08709, 0.3438, 0.07742, 0.3512, 0.105, 0.6993, 0.6795, 0.676, 0.701, 0.665, 0.6749, 0.692, 0.6539, 0.692, 0.6539, 0.665, 0.6749, 0.6497, 0.6528, 0.6746, 0.6365, 0.627, 0.631, 0.6479, 0.6115, 0.6746, 0.6365, 0.6497, 0.6528, 0.2635, 0.09558, 0.2693, 0.1295, 0.2421, 0.1278, 0.2397, 0.09741, 0.4821, 0.4277, 0.4277, 0.4101, 0.4564, 0.3665, 0.5037, 0.3869, 0.2913, 0.06477, 0.2869, 0.04245, 0.3113, 0.03375, 0.3143, 0.0532, 0.2869, 0.04245, 0.2913, 0.06477, 0.2651, 0.06233, 0.2623, 0.04441, 0.2816, 0.01807, 0.2869, 0.04245, 0.2623, 0.04441, 0.2661, 0.0236, 0.2869, 0.04245, 0.2816, 0.01807, 0.3, 0.01718, 0.3113, 0.03375, 0.3162, 0.05415, 0.3128, 0.03293, 0.3265, 0.02485, 0.3364, 0.04883, 0.3128, 0.03293, 0.3006, 0.01544, 0.3078, 0.0048, 0.3265, 0.02485, 0.2813, 0.01655, 0.2649, 0.02229, 0.2549, 0.01406, 0.2788, 0.0, 0.2649, 0.02229, 0.2607, 0.04414, 0.24, 0.04183, 0.2549, 0.01406, 0.2607, 0.04414, 0.2636, 0.06379, 0.2362, 0.06623, 0.24, 0.04183, 0.3006, 0.01544, 0.2813, 0.01655, 0.2788, 0.0, 0.3078, 0.0048, 0.6204, 0.7318, 0.6177, 0.7095, 0.6393, 0.6941, 0.648, 0.7208, 0.5909, 0.7324, 0.5983, 0.7161, 0.6177, 0.7095, 0.6204, 0.7318, 0.5542, 0.6984, 0.5748, 0.6928, 0.5852, 0.7054, 0.5659, 0.7209, 0.5658, 0.6667, 0.5855, 0.6737, 0.5748, 0.6928, 0.5542, 0.6984, 0.5809, 0.6429, 0.6034, 0.6525, 0.5855, 0.6737, 0.5658, 0.6667, 0.5659, 0.7209, 0.5852, 0.7054, 0.5983, 0.7161, 0.5909, 0.7324, 0.5855, 0.6737, 0.6034, 0.6525, 0.6229, 0.6715, 0.6028, 0.6894, 0.6393, 0.6941, 0.6177, 0.7095, 0.6028, 0.6894, 0.6229, 0.6715, 0.5748, 0.6928, 0.5855, 0.6737, 0.6028, 0.6894, 0.5852, 0.7054, 0.6028, 0.6894, 0.6177, 0.7095, 0.5983, 0.7161, 0.5852, 0.7054, 0.2693, 0.1295, 0.265, 0.162, 0.2367, 0.155, 0.2421, 0.1278, 0.628, 0.5989, 0.6369, 0.5763, 0.6618, 0.5929, 0.6479, 0.6115, 0.6479, 0.6115, 0.6618, 0.5929, 0.6923, 0.6224, 0.6746, 0.6365, 0.692, 0.6539, 0.6746, 0.6365, 0.6923, 0.6224, 0.7255, 0.6515, 0.6993, 0.6795, 0.692, 0.6539, 0.7255, 0.6515, 0.7107, 0.6802, 0.3543, 0.156, 0.3317, 0.1196, 0.3512, 0.105, 0.3545, 0.1244, 0.3105, 0.1617, 0.3028, 0.1271, 0.3317, 0.1196, 0.3543, 0.156, 0.265, 0.162, 0.2693, 0.1295, 0.3028, 0.1271, 0.3105, 0.1617, 0.3543, 0.156, 0.3807, 0.1339, 0.399, 0.1447, 0.3896, 0.1797, 0.3896, 0.1797, 0.399, 0.1447, 0.4178, 0.149, 0.4253, 0.188, 0.3807, 0.1339, 0.3543, 0.156, 0.3545, 0.1244, 0.3673, 0.1118, 0.7107, 0.6802, 0.7255, 0.6515, 0.7401, 0.6867, 0.7143, 0.6931, 0.7644, 0.6554, 0.755, 0.6879, 0.7401, 0.6867, 0.7255, 0.6515, 0.8014, 0.659, 0.7718, 0.6927, 0.755, 0.6879, 0.7644, 0.6554, 0.8033, 0.6897, 0.7913, 0.705, 0.7718, 0.6927, 0.8014, 0.659, 0.4253, 0.188, 0.4178, 0.149, 0.4363, 0.1399, 0.4355, 0.1596, 0.8273, 0.6458, 0.8342, 0.6654, 0.8177, 0.6791, 0.8014, 0.659, 0.8033, 0.6897, 0.8014, 0.659, 0.8177, 0.6791, 0.8055, 0.6956, 0.4477, 0.1721, 0.4253, 0.188, 0.4355, 0.1596, 0.4415, 0.1537, 0.4253, 0.188, 0.4477, 0.1721, 0.4577, 0.1834, 0.4458, 0.2174, 0.4458, 0.2174, 0.4577, 0.1834, 0.4735, 0.1905, 0.4775, 0.2334, 0.4948, 0.1907, 0.4938, 0.2112, 0.4775, 0.2334, 0.4735, 0.1905, 0.8681, 0.6253, 0.8509, 0.6598, 0.8342, 0.6654, 0.8273, 0.6458, 0.8681, 0.6253, 0.8808, 0.6455, 0.8731, 0.6625, 0.8509, 0.6598, 0.4987, 0.2073, 0.4977, 0.2251, 0.4775, 0.2334, 0.4938, 0.2112, 0.8681, 0.6253, 0.8868, 0.6302, 0.8855, 0.6467, 0.8808, 0.6455, 0.4775, 0.2334, 0.4977, 0.2251, 0.5026, 0.2395, 0.4915, 0.2597, 0.4915, 0.2597, 0.5026, 0.2395, 0.5135, 0.2526, 0.5083, 0.292, 0.8882, 0.6031, 0.8957, 0.6164, 0.8868, 0.6302, 0.8681, 0.6253, 0.9029, 0.5825, 0.9065, 0.6055, 0.8957, 0.6164, 0.8882, 0.6031, 0.5083, 0.292, 0.5135, 0.2526, 0.5337, 0.2566, 0.5317, 0.2755, 0.9311, 0.583, 0.925, 0.6017, 0.9065, 0.6055, 0.9029, 0.5825, 0.5374, 0.2716, 0.5258, 0.2865, 0.5083, 0.292, 0.5317, 0.2755, 0.9029, 0.5825, 0.9225, 0.5645, 0.9285, 0.5795, 0.9311, 0.583, 0.9326, 0.5298, 0.94, 0.5368, 0.9303, 0.5501, 0.9257, 0.5471, 0.9225, 0.5645, 0.9029, 0.5825, 0.9257, 0.5471, 0.9303, 0.5501, 0.5083, 0.292, 0.5258, 0.2865, 0.5268, 0.3043, 0.5174, 0.3123, 0.5174, 0.3123, 0.5268, 0.3043, 0.5411, 0.3217, 0.5334, 0.3325, 0.5334, 0.3325, 0.5411, 0.3217, 0.5563, 0.3361, 0.5462, 0.3453, 0.9457, 0.5154, 0.9493, 0.5267, 0.94, 0.5368, 0.9326, 0.5298, 0.3807, 0.1339, 0.3929, 0.1042, 0.4075, 0.1117, 0.399, 0.1447, 0.3929, 0.1042, 0.3807, 0.1339, 0.3673, 0.1118, 0.3751, 0.08954, 0.755, 0.6879, 0.7515, 0.7041, 0.7344, 0.7047, 0.7401, 0.6867, 0.7718, 0.6927, 0.7679, 0.7115, 0.7515, 0.7041, 0.755, 0.6879, 0.441, 0.1173, 0.4363, 0.1399, 0.4178, 0.149, 0.4224, 0.1184, 0.7401, 0.6867, 0.7344, 0.7047, 0.7111, 0.7078, 0.7143, 0.6931, 0.7913, 0.705, 0.7872, 0.7223, 0.7679, 0.7115, 0.7718, 0.6927, 0.399, 0.1447, 0.4075, 0.1117, 0.4224, 0.1184, 0.4178, 0.149, 0.4019, 0.07891, 0.4119, 0.06007, 0.4234, 0.06773, 0.4166, 0.0859, 0.4119, 0.06007, 0.4019, 0.07891, 0.3854, 0.06814, 0.3971, 0.05139, 0.7456, 0.723, 0.7395, 0.7469, 0.7223, 0.7456, 0.7283, 0.724, 0.7636, 0.7303, 0.7571, 0.7536, 0.7395, 0.7469, 0.7456, 0.723, 0.4543, 0.07268, 0.4493, 0.09442, 0.4314, 0.09206, 0.4373, 0.07002, 0.7283, 0.724, 0.7223, 0.7456, 0.7037, 0.752, 0.7047, 0.7288, 0.7814, 0.7414, 0.7726, 0.7632, 0.7571, 0.7536, 0.7636, 0.7303, 0.4166, 0.0859, 0.4234, 0.06773, 0.4373, 0.07002, 0.4314, 0.09206, 0.4153, 0.05093, 0.422, 0.04618, 0.4313, 0.04913, 0.4275, 0.05792, 0.4219, 0.04441, 0.4139, 0.04987, 0.4058, 0.03934, 0.4198, 0.03312, 0.7365, 0.7625, 0.7346, 0.7749, 0.724, 0.7727, 0.7218, 0.7613, 0.7511, 0.7667, 0.7462, 0.7752, 0.7346, 0.7749, 0.7365, 0.7625, 0.452, 0.0461, 0.4563, 0.05933, 0.4426, 0.0613, 0.4415, 0.05169, 0.7218, 0.7613, 0.724, 0.7727, 0.7172, 0.7823, 0.7081, 0.768, 0.7641, 0.7757, 0.7516, 0.7855, 0.7462, 0.7752, 0.7511, 0.7667, 0.4275, 0.05792, 0.4313, 0.04913, 0.4401, 0.05293, 0.4409, 0.06105, 0.4058, 0.03934, 0.4139, 0.04987, 0.4119, 0.06007, 0.3971, 0.05139, 0.7223, 0.7456, 0.7218, 0.7613, 0.7081, 0.768, 0.7037, 0.752, 0.7395, 0.7469, 0.7365, 0.7625, 0.7218, 0.7613, 0.7223, 0.7456, 0.7571, 0.7536, 0.7511, 0.7667, 0.7365, 0.7625, 0.7395, 0.7469, 0.7726, 0.7632, 0.7641, 0.7757, 0.7511, 0.7667, 0.7571, 0.7536, 0.4426, 0.0613, 0.4563, 0.05933, 0.4543, 0.07268, 0.4373, 0.07002, 0.424, 0.0662, 0.4275, 0.05792, 0.4409, 0.06105, 0.4364, 0.06821, 0.4138, 0.05937, 0.4153, 0.05093, 0.4275, 0.05792, 0.424, 0.0662, 0.4318, 0.0477, 0.4219, 0.04441, 0.4198, 0.03312, 0.4368, 0.03408, 0.452, 0.0461, 0.4415, 0.05169, 0.4318, 0.0477, 0.4368, 0.03408, 0.7172, 0.7823, 0.724, 0.7727, 0.7346, 0.7749, 0.7325, 0.7901, 0.7325, 0.7901, 0.7346, 0.7749, 0.7462, 0.7752, 0.7516, 0.7855, 0.4477, 0.1721, 0.4624, 0.1497, 0.4729, 0.1567, 0.4577, 0.1834, 0.4624, 0.1497, 0.4477, 0.1721, 0.4415, 0.1537, 0.4499, 0.138, 0.8342, 0.6654, 0.8355, 0.6764, 0.8218, 0.6882, 0.8177, 0.6791, 0.8509, 0.6598, 0.851, 0.6724, 0.8355, 0.6764, 0.8342, 0.6654, 0.5036, 0.1726, 0.4948, 0.1907, 0.4735, 0.1905, 0.4843, 0.1625, 0.8177, 0.6791, 0.8218, 0.6882, 0.8093, 0.7075, 0.8055, 0.6956, 0.8731, 0.6625, 0.8778, 0.6771, 0.851, 0.6724, 0.8509, 0.6598, 0.4577, 0.1834, 0.4729, 0.1567, 0.4843, 0.1625, 0.4735, 0.1905, 0.4739, 0.1307, 0.4842, 0.1159, 0.4938, 0.1246, 0.4843, 0.1392, 0.4842, 0.1159, 0.4739, 0.1307, 0.4599, 0.1199, 0.4729, 0.1032, 0.8405, 0.6919, 0.8505, 0.7154, 0.8383, 0.724, 0.828, 0.7017, 0.8571, 0.6906, 0.8666, 0.7135, 0.8505, 0.7154, 0.8405, 0.6919, 0.5234, 0.1336, 0.5156, 0.1541, 0.4955, 0.1454, 0.5046, 0.1284, 0.828, 0.7017, 0.8383, 0.724, 0.8293, 0.7418, 0.8169, 0.7238, 0.8818, 0.6947, 0.885, 0.7166, 0.8666, 0.7135, 0.8571, 0.6906, 0.4843, 0.1392, 0.4938, 0.1246, 0.5046, 0.1284, 0.4955, 0.1454, 0.4902, 0.1062, 0.4961, 0.102, 0.5032, 0.1054, 0.4976, 0.1147, 0.496, 0.1003, 0.4891, 0.1051, 0.485, 0.09228, 0.4989, 0.08977, 0.8587, 0.7322, 0.8635, 0.7431, 0.8567, 0.7464, 0.8502, 0.7394, 0.8695, 0.7282, 0.8702, 0.7383, 0.8635, 0.7431, 0.8587, 0.7322, 0.521, 0.1064, 0.5245, 0.1201, 0.5106, 0.1205, 0.5117, 0.1108, 0.8502, 0.7394, 0.8567, 0.7464, 0.8546, 0.7581, 0.8417, 0.7528, 0.8848, 0.7317, 0.8795, 0.7466, 0.8702, 0.7383, 0.8695, 0.7282, 0.4976, 0.1147, 0.5032, 0.1054, 0.5101, 0.1116, 0.509, 0.12, 0.485, 0.09228, 0.4891, 0.1051, 0.4842, 0.1159, 0.4729, 0.1032, 0.8383, 0.724, 0.8502, 0.7394, 0.8417, 0.7528, 0.8293, 0.7418, 0.8505, 0.7154, 0.8587, 0.7322, 0.8502, 0.7394, 0.8383, 0.724, 0.8666, 0.7135, 0.8695, 0.7282, 0.8587, 0.7322, 0.8505, 0.7154, 0.885, 0.7166, 0.8848, 0.7317, 0.8695, 0.7282, 0.8666, 0.7135, 0.5106, 0.1205, 0.5245, 0.1201, 0.5234, 0.1336, 0.5046, 0.1284, 0.4947, 0.1232, 0.4976, 0.1147, 0.509, 0.12, 0.5039, 0.1265, 0.4862, 0.1156, 0.4902, 0.1062, 0.4976, 0.1147, 0.4947, 0.1232, 0.5041, 0.1041, 0.496, 0.1003, 0.4989, 0.08977, 0.5111, 0.09464, 0.521, 0.1064, 0.5117, 0.1108, 0.5041, 0.1041, 0.5111, 0.09464, 0.8546, 0.7581, 0.8567, 0.7464, 0.8635, 0.7431, 0.8677, 0.7565, 0.8677, 0.7565, 0.8635, 0.7431, 0.8702, 0.7383, 0.8795, 0.7466, 0.5027, 0.8599, 0.5057, 0.9094, 0.4071, 0.8932, 0.4531, 0.8695, 0.5027, 0.8599, 0.5962, 0.8513, 0.5977, 0.9095, 0.5057, 0.9094, 0.7252, 0.01916, 0.7508, 0.05955, 0.7185, 0.1082, 0.6775, 0.07573, 0.7508, 0.05955, 0.7679, 0.08312, 0.7572, 0.1229, 0.7185, 0.1082, 0.795, 0.0806, 0.8264, 0.08273, 0.8403, 0.1104, 0.7992, 0.1224, 0.8264, 0.08273, 0.8384, 0.05505, 0.8706, 0.0939, 0.8403, 0.1104, 0.8384, 0.05505, 0.8556, 0.01455, 0.9038, 0.06382, 0.8706, 0.0939, 0.5724, 0.7491, 0.48, 0.775, 0.4637, 0.7333, 0.5522, 0.7021, 0.4637, 0.7333, 0.3787, 0.7887, 0.3494, 0.7177, 0.4477, 0.6721, 0.5214, 0.4377, 0.4821, 0.4277, 0.5037, 0.3869, 0.5347, 0.3972, 0.6633, 0.4427, 0.709, 0.4639, 0.6985, 0.5168, 0.6506, 0.4904, 0.2635, 0.09558, 0.2397, 0.09741, 0.2362, 0.06623, 0.2636, 0.06379, 0.2635, 0.09558, 0.2636, 0.06379, 0.2916, 0.06649, 0.2961, 0.09208, 0.2961, 0.09208, 0.2916, 0.06649, 0.3162, 0.05415, 0.3194, 0.08709, 0.3438, 0.07742, 0.3194, 0.08709, 0.3162, 0.05415, 0.3364, 0.04883, 0.676, 0.701, 0.648, 0.7208, 0.6393, 0.6941, 0.665, 0.6749, 0.665, 0.6749, 0.6393, 0.6941, 0.6229, 0.6715, 0.6497, 0.6528, 0.627, 0.631, 0.6497, 0.6528, 0.6229, 0.6715, 0.6034, 0.6525, 0.6037, 0.6172, 0.627, 0.631, 0.6034, 0.6525, 0.5809, 0.6429, 0.3854, 0.06814, 0.4019, 0.07891, 0.3929, 0.1042, 0.3751, 0.08954, 0.7344, 0.7047, 0.7283, 0.724, 0.7047, 0.7288, 0.7111, 0.7078, 0.7515, 0.7041, 0.7456, 0.723, 0.7283, 0.724, 0.7344, 0.7047, 0.7679, 0.7115, 0.7636, 0.7303, 0.7456, 0.723, 0.7515, 0.7041, 0.7872, 0.7223, 0.7814, 0.7414, 0.7636, 0.7303, 0.7679, 0.7115, 0.4314, 0.09206, 0.4493, 0.09442, 0.441, 0.1173, 0.4224, 0.1184, 0.4075, 0.1117, 0.4166, 0.0859, 0.4314, 0.09206, 0.4224, 0.1184, 0.3929, 0.1042, 0.4019, 0.07891, 0.4166, 0.0859, 0.4075, 0.1117, 0.4599, 0.1199, 0.4739, 0.1307, 0.4624, 0.1497, 0.4499, 0.138, 0.8218, 0.6882, 0.828, 0.7017, 0.8169, 0.7238, 0.8093, 0.7075, 0.8355, 0.6764, 0.8405, 0.6919, 0.828, 0.7017, 0.8218, 0.6882, 0.851, 0.6724, 0.8571, 0.6906, 0.8405, 0.6919, 0.8355, 0.6764, 0.8778, 0.6771, 0.8818, 0.6947, 0.8571, 0.6906, 0.851, 0.6724, 0.4955, 0.1454, 0.5156, 0.1541, 0.5036, 0.1726, 0.4843, 0.1625, 0.4729, 0.1567, 0.4843, 0.1392, 0.4955, 0.1454, 0.4843, 0.1625, 0.4624, 0.1497, 0.4739, 0.1307, 0.4843, 0.1392, 0.4729, 0.1567, 0.5225, 0.183, 0.5318, 0.1981, 0.518, 0.2093, 0.5096, 0.196, 0.8969, 0.6374, 0.9101, 0.6497, 0.9033, 0.6662, 0.8933, 0.6557, 0.9022, 0.6263, 0.9166, 0.6394, 0.9101, 0.6497, 0.8969, 0.6374, 0.9134, 0.6207, 0.9268, 0.6331, 0.9166, 0.6394, 0.9022, 0.6263, 0.9363, 0.6145, 0.9444, 0.6258, 0.9268, 0.6331, 0.9134, 0.6207, 0.5471, 0.2153, 0.5637, 0.2246, 0.5493, 0.239, 0.5326, 0.2285, 0.5246, 0.2182, 0.5384, 0.2074, 0.5471, 0.2153, 0.5326, 0.2285, 0.518, 0.2093, 0.5318, 0.1981, 0.5384, 0.2074, 0.5246, 0.2182, 0.5664, 0.2618, 0.5646, 0.2811, 0.5443, 0.2846, 0.5484, 0.2661, 0.9327, 0.5658, 0.9492, 0.572, 0.9487, 0.589, 0.9343, 0.5819, 0.937, 0.5549, 0.9512, 0.5609, 0.9492, 0.572, 0.9327, 0.5658, 0.9492, 0.5414, 0.9591, 0.5488, 0.9512, 0.5609, 0.937, 0.5549, 0.9607, 0.5306, 0.9716, 0.5386, 0.9591, 0.5488, 0.9492, 0.5414, 0.5757, 0.3077, 0.5872, 0.3239, 0.5701, 0.3306, 0.558, 0.3135, 0.5466, 0.2966, 0.5673, 0.2935, 0.5757, 0.3077, 0.558, 0.3135, 0.5443, 0.2846, 0.5646, 0.2811, 0.5673, 0.2935, 0.5466, 0.2966, 0.5057, 0.9094, 0.5977, 0.9095, 0.5992, 0.9916, 0.5115, 0.9704, 0.6775, 0.07573, 0.7185, 0.1082, 0.7099, 0.1764, 0.6642, 0.1717, 0.7185, 0.1082, 0.7572, 0.1229, 0.7498, 0.1877, 0.7099, 0.1764, 0.8881, 0.1595, 0.8499, 0.1735, 0.8403, 0.1104, 0.8706, 0.0939, 0.8706, 0.0939, 0.9038, 0.06382, 0.9307, 0.1396, 0.8881, 0.1595, 0.5522, 0.7021, 0.4637, 0.7333, 0.4477, 0.6721, 0.5272, 0.6467, 0.3131, 0.5238, 0.2714, 0.4997, 0.3111, 0.4317, 0.3505, 0.451, 0.3505, 0.451, 0.3111, 0.4317, 0.3485, 0.3663, 0.3861, 0.3877, 0.3861, 0.3877, 0.3485, 0.3663, 0.381, 0.3108, 0.4178, 0.3372, 0.795, 0.0806, 0.7992, 0.1224, 0.7572, 0.1229, 0.7679, 0.08312, 0.3602, 0.2385, 0.309, 0.2181, 0.3105, 0.1617, 0.3543, 0.156, 0.258, 0.2085, 0.265, 0.162, 0.3105, 0.1617, 0.309, 0.2181, 0.6435, 0.537, 0.6834, 0.5615, 0.6618, 0.5929, 0.6369, 0.5763, 0.4483, 0.2952, 0.409, 0.2611, 0.4458, 0.2174, 0.4775, 0.2334, 0.409, 0.2611, 0.3602, 0.2385, 0.3802, 0.2132, 0.4097, 0.2254, 0.4823, 0.3366, 0.4483, 0.2952, 0.4736, 0.2851, 0.4908, 0.3071, 0.7644, 0.6554, 0.7728, 0.6229, 0.7933, 0.5923, 0.8014, 0.659, 0.7933, 0.5923, 0.8212, 0.6155, 0.8273, 0.6458, 0.8014, 0.659, 0.3602, 0.2385, 0.3543, 0.156, 0.3896, 0.1797, 0.3802, 0.2132, 0.409, 0.2611, 0.4097, 0.2254, 0.4253, 0.188, 0.4458, 0.2174, 0.4483, 0.2952, 0.4775, 0.2334, 0.4915, 0.2597, 0.4736, 0.2851, 0.258, 0.2085, 0.2239, 0.1931, 0.2367, 0.155, 0.265, 0.162, 0.8765, 0.5521, 0.8953, 0.5597, 0.9029, 0.5825, 0.8882, 0.6031, 0.4823, 0.3366, 0.4908, 0.3071, 0.5083, 0.292, 0.5174, 0.3123, 0.9326, 0.5298, 0.9139, 0.5092, 0.9385, 0.4912, 0.9457, 0.5154, 0.9257, 0.5471, 0.914, 0.5338, 0.9139, 0.5092, 0.9326, 0.5298, 0.5424, 0.3709, 0.5189, 0.3609, 0.5334, 0.3325, 0.5462, 0.3453, 0.5189, 0.3609, 0.4823, 0.3366, 0.5174, 0.3123, 0.5334, 0.3325, 0.309, 0.2181, 0.293, 0.2731, 0.2464, 0.2545, 0.258, 0.2085, 0.2464, 0.2545, 0.2062, 0.2333, 0.2239, 0.1931, 0.258, 0.2085, 0.6506, 0.4904, 0.6985, 0.5168, 0.6834, 0.5615, 0.6435, 0.537, 0.3602, 0.2385, 0.339, 0.2908, 0.293, 0.2731, 0.309, 0.2181, 0.381, 0.3108, 0.339, 0.2908, 0.3602, 0.2385, 0.409, 0.2611, 0.4483, 0.2952, 0.4178, 0.3372, 0.381, 0.3108, 0.409, 0.2611, 0.4564, 0.3665, 0.4178, 0.3372, 0.4483, 0.2952, 0.4823, 0.3366, 0.5189, 0.3609, 0.5037, 0.3869, 0.4564, 0.3665, 0.4823, 0.3366, 0.5424, 0.3709, 0.5347, 0.3972, 0.5037, 0.3869, 0.5189, 0.3609, 0.9139, 0.5092, 0.906, 0.4741, 0.9361, 0.4603, 0.9385, 0.4912, 0.8765, 0.5521, 0.8674, 0.5032, 0.906, 0.4741, 0.9139, 0.5092, 0.6834, 0.5615, 0.6985, 0.5168, 0.7472, 0.5341, 0.734, 0.5805, 0.1904, 0.5446, 0.1336, 0.6587, 0.07352, 0.6557, 0.1031, 0.5453, 0.2338, 0.5628, 0.173, 0.6709, 0.1336, 0.6587, 0.1904, 0.5446, 0.283, 0.5994, 0.2062, 0.7013, 0.173, 0.6709, 0.2338, 0.5628, 0.326, 0.6462, 0.2326, 0.7396, 0.2062, 0.7013, 0.283, 0.5994, 0.3787, 0.7887, 0.2747, 0.8334, 0.2544, 0.7839, 0.3494, 0.7177, 0.4193, 0.9631, 0.3141, 0.9879, 0.3025, 0.9307, 0.4071, 0.8932, 0.07352, 0.6557, 0.01954, 0.6551, 0.03269, 0.5526, 0.1031, 0.5453, 0.2911, 0.8786, 0.2747, 0.8334, 0.3787, 0.7887, 0.3965, 0.8457, 0.3025, 0.9307, 0.2911, 0.8786, 0.3965, 0.8457, 0.4071, 0.8932, 0.3494, 0.7177, 0.2544, 0.7839, 0.2326, 0.7396, 0.326, 0.6462, 0.4193, 0.9631, 0.4071, 0.8932, 0.5057, 0.9094, 0.5115, 0.9704, 0.48, 0.775, 0.4319, 0.79, 0.3787, 0.7887, 0.4637, 0.7333, 0.439, 0.8329, 0.4319, 0.79, 0.48, 0.775, 0.4915, 0.8187, 0.4531, 0.8695, 0.439, 0.8329, 0.4915, 0.8187, 0.5027, 0.8599, 0.4097, 0.2254, 0.3802, 0.2132, 0.3896, 0.1797, 0.4253, 0.188, 0.4908, 0.3071, 0.4736, 0.2851, 0.4915, 0.2597, 0.5083, 0.292, 0.6834, 0.5615, 0.734, 0.5805, 0.6923, 0.6224, 0.6618, 0.5929, 0.7933, 0.5923, 0.7728, 0.6229, 0.7387, 0.6173, 0.734, 0.5805, 0.8765, 0.5521, 0.8882, 0.6031, 0.8681, 0.6253, 0.8607, 0.5989, 0.7933, 0.5923, 0.8765, 0.5521, 0.8607, 0.5989, 0.8212, 0.6155, 0.7551, 0.4753, 0.8102, 0.4699, 0.8071, 0.5343, 0.7472, 0.5341, 0.7996, 0.1852, 0.7993, 0.255, 0.754, 0.2589, 0.7498, 0.1877, 0.7572, 0.1229, 0.7992, 0.1224, 0.7996, 0.1852, 0.7498, 0.1877, 0.8071, 0.5343, 0.8674, 0.5032, 0.8765, 0.5521, 0.7933, 0.5923, 0.8102, 0.4699, 0.8629, 0.447, 0.8674, 0.5032, 0.8071, 0.5343, 0.8066, 0.3972, 0.8591, 0.3799, 0.8629, 0.447, 0.8102, 0.4699, 0.8022, 0.3252, 0.8563, 0.3113, 0.8591, 0.3799, 0.8066, 0.3972, 0.8499, 0.1735, 0.8538, 0.2435, 0.7993, 0.255, 0.7996, 0.1852, 0.7992, 0.1224, 0.8403, 0.1104, 0.8499, 0.1735, 0.7996, 0.1852, 0.7472, 0.5341, 0.8071, 0.5343, 0.7933, 0.5923, 0.734, 0.5805, 0.7255, 0.6515, 0.6923, 0.6224, 0.734, 0.5805, 0.7387, 0.6173, 0.8953, 0.5597, 0.914, 0.5338, 0.9257, 0.5471, 0.9029, 0.5825, 0.8212, 0.6155, 0.8607, 0.5989, 0.8681, 0.6253, 0.8273, 0.6458, 0.7387, 0.6173, 0.7728, 0.6229, 0.7644, 0.6554, 0.7255, 0.6515, 0.8765, 0.5521, 0.9139, 0.5092, 0.914, 0.5338, 0.8953, 0.5597, 0.5934, 0.2755, 0.5997, 0.2759, 0.5992, 0.2769, 0.5935, 0.2766, 0.5997, 0.2759, 0.6039, 0.2817, 0.6031, 0.2822, 0.5992, 0.2769, 0.6039, 0.2817, 0.6051, 0.2889, 0.6041, 0.2886, 0.6031, 0.2822, 0.6051, 0.2889, 0.6005, 0.2943, 0.5999, 0.2934, 0.6041, 0.2886, 0.6005, 0.2943, 0.5941, 0.2985, 0.5943, 0.2969, 0.5999, 0.2934, 0.5941, 0.2985, 0.5877, 0.2891, 0.5885, 0.2886, 0.5943, 0.2969, 0.5858, 0.2801, 0.5934, 0.2755, 0.5935, 0.2766, 0.5868, 0.2807, 0.5877, 0.2891, 0.5858, 0.2801, 0.5868, 0.2807, 0.5885, 0.2886, 0.5535, 0.1748, 0.5618, 0.1742, 0.561, 0.1756, 0.5543, 0.1764, 0.5618, 0.1742, 0.5663, 0.1791, 0.5651, 0.18, 0.561, 0.1756, 0.5663, 0.1791, 0.571, 0.186, 0.5694, 0.1865, 0.5651, 0.18, 0.571, 0.186, 0.569, 0.1935, 0.5675, 0.1928, 0.5694, 0.1865, 0.569, 0.1935, 0.5616, 0.1994, 0.5615, 0.1973, 0.5675, 0.1928, 0.5616, 0.1994, 0.5536, 0.1932, 0.5548, 0.1922, 0.5615, 0.1973, 0.5476, 0.1837, 0.5535, 0.1748, 0.5543, 0.1764, 0.5495, 0.1838, 0.5536, 0.1932, 0.5476, 0.1837, 0.5495, 0.1838, 0.5548, 0.1922, 0.3128, 0.03293, 0.3162, 0.05415, 0.3143, 0.0532, 0.3113, 0.03375, 0.3162, 0.05415, 0.2916, 0.06649, 0.2913, 0.06477, 0.3143, 0.0532, 0.2916, 0.06649, 0.2636, 0.06379, 0.2651, 0.06233, 0.2913, 0.06477, 0.2636, 0.06379, 0.2607, 0.04414, 0.2623, 0.04441, 0.2651, 0.06233, 0.2607, 0.04414, 0.2649, 0.02229, 0.2661, 0.0236, 0.2623, 0.04441, 0.2649, 0.02229, 0.2813, 0.01655, 0.2816, 0.01807, 0.2661, 0.0236, 0.2813, 0.01655, 0.3006, 0.01544, 0.3, 0.01718, 0.2816, 0.01807, 0.3006, 0.01544, 0.3128, 0.03293, 0.3113, 0.03375, 0.3, 0.01718, 0.4139, 0.04987, 0.4219, 0.04441, 0.422, 0.04618, 0.4153, 0.05093, 0.4219, 0.04441, 0.4318, 0.0477, 0.4313, 0.04913, 0.422, 0.04618, 0.4318, 0.0477, 0.4415, 0.05169, 0.4401, 0.05293, 0.4313, 0.04913, 0.4415, 0.05169, 0.4426, 0.0613, 0.4409, 0.06105, 0.4401, 0.05293, 0.4426, 0.0613, 0.4373, 0.07002, 0.4364, 0.06821, 0.4409, 0.06105, 0.4373, 0.07002, 0.4234, 0.06773, 0.424, 0.0662, 0.4364, 0.06821, 0.4119, 0.06007, 0.4139, 0.04987, 0.4153, 0.05093, 0.4138, 0.05937, 0.4234, 0.06773, 0.4119, 0.06007, 0.4138, 0.05937, 0.424, 0.0662, 0.4891, 0.1051, 0.496, 0.1003, 0.4961, 0.102, 0.4902, 0.1062, 0.496, 0.1003, 0.5041, 0.1041, 0.5032, 0.1054, 0.4961, 0.102, 0.5041, 0.1041, 0.5117, 0.1108, 0.5101, 0.1116, 0.5032, 0.1054, 0.5117, 0.1108, 0.5106, 0.1205, 0.509, 0.12, 0.5101, 0.1116, 0.5106, 0.1205, 0.5046, 0.1284, 0.5039, 0.1265, 0.509, 0.12, 0.5046, 0.1284, 0.4938, 0.1246, 0.4947, 0.1232, 0.5039, 0.1265, 0.4842, 0.1159, 0.4891, 0.1051, 0.4902, 0.1062, 0.4862, 0.1156, 0.4938, 0.1246, 0.4842, 0.1159, 0.4862, 0.1156, 0.4947, 0.1232, 0.7579, 0.4031, 0.8066, 0.3972, 0.8102, 0.4699, 0.7551, 0.4753, 0.895, 0.3643, 0.9298, 0.3523, 0.9326, 0.4113, 0.8994, 0.4248, 0.51, 0.4858, 0.4618, 0.4803, 0.4821, 0.4277, 0.5214, 0.4377, 0.2327, 0.3955, 0.1926, 0.3589, 0.2261, 0.304, 0.2676, 0.3307, 0.7572, 0.3305, 0.8022, 0.3252, 0.8066, 0.3972, 0.7579, 0.4031, 0.7147, 0.2586, 0.754, 0.2589, 0.7572, 0.3305, 0.7188, 0.3277, 0.7993, 0.255, 0.8022, 0.3252, 0.7572, 0.3305, 0.754, 0.2589, 0.7993, 0.255, 0.8538, 0.2435, 0.8563, 0.3113, 0.8022, 0.3252, 0.8538, 0.2435, 0.8921, 0.232, 0.893, 0.2985, 0.8563, 0.3113, 0.8921, 0.232, 0.9344, 0.2204, 0.9313, 0.2877, 0.893, 0.2985, 0.5088, 0.5884, 0.4411, 0.604, 0.4459, 0.5407, 0.5046, 0.5372, 0.4411, 0.604, 0.326, 0.6462, 0.3569, 0.5537, 0.4459, 0.5407, 0.326, 0.6462, 0.283, 0.5994, 0.3131, 0.5238, 0.3569, 0.5537, 0.283, 0.5994, 0.2338, 0.5628, 0.2714, 0.4997, 0.3131, 0.5238, 0.2338, 0.5628, 0.1904, 0.5446, 0.2318, 0.4831, 0.2714, 0.4997, 0.1904, 0.5446, 0.1031, 0.5453, 0.1764, 0.4765, 0.2318, 0.4831, 0.1031, 0.5453, 0.09683, 0.4439, 0.1505, 0.407, 0.1764, 0.4765, 0.09683, 0.4439, 0.07145, 0.3758, 0.1212, 0.3528, 0.1505, 0.407, 0.6659, 0.2544, 0.7147, 0.2586, 0.7188, 0.3277, 0.6695, 0.3209])
me_foot.materials.append(mat_defaultmat)
me_foot.use_remesh_fix_poles = True
me_foot.use_remesh_preserve_attributes = False
me_foot.use_mirror_vertex_groups = False
me_foot.update()

# ---- objects
ob_foot = bpy.data.objects.new('Foot', me_foot)

# ---- transforms, parenting, visibility, modifiers, constraints
ob_foot.location = (0.0, 0.0, 0.0)
ob_foot.rotation_euler = (1.571, -0.0, 0.0)
ob_foot.lineart.crease_threshold = 0.0

# ---- collection membership
scene.collection.objects.link(ob_foot)

# ---- scene / render settings (as saved in the file)
scene.frame_start = 1; scene.frame_end = 250; scene.frame_set(1)
scene.render.engine = 'BLENDER_EEVEE_NEXT'
scene.cycles.use_denoising = False
scene.cycles.samples = 128
scene.cycles.sampling_pattern = 'TABULATED_SOBOL'
scene.cycles.use_adaptive_sampling = False
scene.cycles.use_light_tree = False
scene.view_settings.view_transform = 'Filmic'
bpy.context.view_layer.update()

# ---- added for rendering (the .blend has no active camera and no usable light): camera, sun
cam_auto = bpy.data.cameras.new('AutoCamera')
cam_auto.lens = 50.0
cam_auto.sensor_width = 36.0
cam_auto.clip_end = 1000.0
ob_auto_camera = bpy.data.objects.new('AutoCamera', cam_auto)
scene.collection.objects.link(ob_auto_camera)
ob_auto_camera.location = (24.4793, -31.5224, 25.4218)
ob_auto_camera.rotation_euler = (1.09748, -7.21219e-08, 0.694738)
scene.camera = ob_auto_camera
light_auto_sun = bpy.data.lights.new('AutoSun', 'SUN')
light_auto_sun.energy = 3.0
light_auto_sun.angle = 0.0523599
ob_auto_sun = bpy.data.objects.new('AutoSun', light_auto_sun)
scene.collection.objects.link(ob_auto_sun)
ob_auto_sun.rotation_euler = (0.872665, 0.174533, 0.523599)
bpy.context.view_layer.update()
